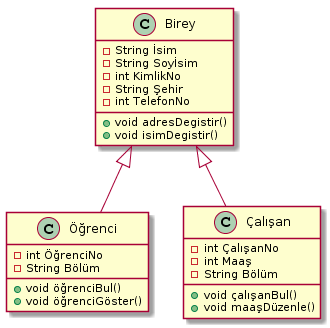

The diagram above was rendered by PlantUML. Its source (embedded in the PNG):
@startuml
Birey <|-- Öğrenci
Birey <|-- Çalışan

class Birey {
  -String İsim
  -String Soyİsim
  -int KimlikNo
  -String Şehir
  -int TelefonNo

  +void adresDegistir()
  +void isimDegistir()
}
class Öğrenci{
  -int ÖğrenciNo
  -String Bölüm
  +void öğrenciBul()
  +void öğrenciGöster()
}
class Çalışan {
   -int ÇalışanNo
   -int Maaş
   -String Bölüm
   +void çalışanBul()
   +void maaşDüzenle()
}
@enduml